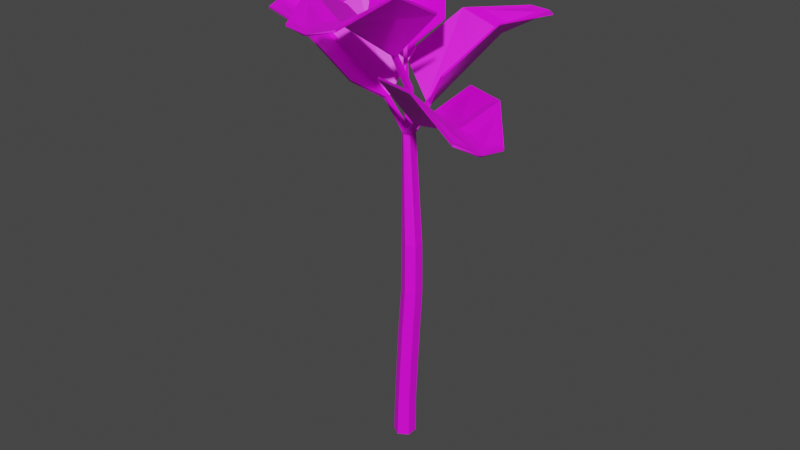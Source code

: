 # Source: ArecaPalm.blend  (saved by Blender 4.0.36; exported with 4.5.12 LTS)
import bpy
from mathutils import Matrix  # noqa: F401  (used for matrix-valued properties, if any)

bpy.ops.wm.read_factory_settings(use_empty=True)
scene = bpy.context.scene
scene.name = 'Scene'

# ---- collections
col_collection = bpy.data.collections.new('Collection'); scene.collection.children.link(col_collection)

# ---- images (referenced by path relative to the original .blend; pixels are not part of the script)
import os
ASSET_DIR = os.environ.get("B2B_ASSET_DIR", "")  # directory of the original .blend (textures are referenced by path, not embedded)
HERE = os.path.dirname(os.path.abspath(__file__))  # packed textures are extracted next to this script under _unpacked/

def load_image(name, relpath, width, height, colorspace="sRGB"):
    """Load a texture the original file referenced (path relative to the .blend, or extracted next to this script)."""
    p = next((c for c in (os.path.join(HERE, relpath), os.path.join(ASSET_DIR, relpath)) if relpath and os.path.exists(c)), "")
    if p:
        img = bpy.data.images.load(p, check_existing=True)
        img.name = name
    else:  # same state as the original file: an image datablock whose file is absent (Cycles renders it pink)
        img = bpy.data.images.new(name, width, height)
        img.source = "FILE"
        img.filepath = "//" + (relpath or name)
    img.colorspace_settings.name = colorspace
    return img
img_colorpalette_png_002 = load_image('ColorPalette.png.002', 'ColorPalette.png', 1024, 1024, 'sRGB')

# ---- materials (node trees are filled in below, after node groups)
mat_material_003 = bpy.data.materials.new('Material.003')
mat_material_003.use_transparent_shadow = False

# ---- material node trees
mat_material_003.use_nodes = True; mat_material_003.node_tree.nodes.clear()
_N = mat_material_003.node_tree.nodes; _L = mat_material_003.node_tree.links
n0 = _N.new('ShaderNodeBsdfPrincipled'); n0.name = 'Principled BSDF'; n0.location = (10, 300)
n0.inputs[3].default_value = 1.45
n1 = _N.new('ShaderNodeOutputMaterial'); n1.name = 'Material Output'; n1.location = (300, 300)
n2 = _N.new('ShaderNodeTexImage'); n2.name = 'Image Texture'; n2.location = (-280, 280)
n2.image = img_colorpalette_png_002
n2.interpolation = 'Closest'
_L.new(n0.outputs[0], n1.inputs[0])
_L.new(n2.outputs[0], n0.inputs[0])
n1.is_active_output = True

# ---- world
world_world = bpy.data.worlds.new('World'); scene.world = world_world
world_world.use_nodes = True; world_world.node_tree.nodes.clear()
_N = world_world.node_tree.nodes; _L = world_world.node_tree.links
n0 = _N.new('ShaderNodeOutputWorld'); n0.name = 'World Output'; n0.location = (300, 300)
n1 = _N.new('ShaderNodeBackground'); n1.name = 'Background'; n1.location = (10, 300)
n1.inputs[0].default_value = (0.05088, 0.05088, 0.05088, 1.0)
_L.new(n1.outputs[0], n0.inputs[0])
n0.is_active_output = True
world_world.color = (0.05088, 0.05088, 0.05088)
world_world.use_sun_shadow = False
world_world.sun_shadow_jitter_overblur = 0.0

# ---- meshes
me_circle = bpy.data.meshes.new('Circle')
me_circle.from_pydata([(0.001068, 0.03574, 0.0), (-0.02885, 0.01798, 0.0), (-0.03216, -0.01997, 0.0), (0.0, -0.03994, 0.0), (0.03216, -0.01997, 0.0), (0.03099, 0.01798, 0.0), (-0.02863, 0.01798, 0.1383), (0.001289, 0.03574, 0.1383), (-0.02867, -0.01757, 0.1383), (0.001276, -0.03536, 0.1383), (0.03122, -0.01757, 0.1383), (0.03121, 0.01798, 0.1383), (-0.02187, 0.01798, 0.272), (0.008047, 0.03574, 0.272), (-0.02187, -0.01755, 0.272), (0.008047, -0.03531, 0.272), (0.03796, -0.01755, 0.272), (0.03796, 0.01798, 0.272), (-0.01421, 0.01792, 0.4119), (0.01561, 0.03563, 0.4119), (-0.01421, -0.01749, 0.4119), (0.01561, -0.03519, 0.4119), (0.04543, -0.01749, 0.4119), (0.04543, 0.01792, 0.4119), (-0.003814, 0.01726, 0.5523), (0.02494, 0.03433, 0.5523), (-0.003814, -0.01689, 0.5523), (0.02494, -0.03396, 0.5523), (0.05369, -0.01689, 0.5523), (0.05369, 0.01726, 0.5523), (-0.002292, 0.01626, 0.7159), (0.02512, 0.03254, 0.7159), (-0.002292, -0.01629, 0.7159), (0.02512, -0.03257, 0.7159), (0.05253, -0.01629, 0.7159), (0.05253, 0.01626, 0.7159), (-0.003114, 0.01657, 1.222), (-0.001649, 0.04005, 1.077), (-0.005795, 0.0002387, 1.22), (0.01649, -0.001219, 1.078), (0.01376, 0.03036, 1.077), (0.001649, 0.03574, 0.1467), (0.03157, 0.01798, 0.1467), (0.03157, -0.01755, 0.1467), (0.001647, -0.03532, 0.1467), (-0.02828, -0.01755, 0.1467), (-0.02827, 0.01798, 0.1467), (0.03839, -0.01755, 0.2803), (0.008477, -0.03531, 0.2803), (-0.02144, -0.01755, 0.2803), (-0.02144, 0.01798, 0.2803), (0.03839, 0.01798, 0.2803), (0.008477, 0.03574, 0.2803), (0.01639, -0.0351, 0.4223), (-0.01335, -0.01744, 0.4223), (-0.01335, 0.01787, 0.4223), (0.01639, 0.03553, 0.4223), (0.04613, 0.01787, 0.4223), (0.04613, -0.01744, 0.4223), (-0.003686, -0.01685, 0.5634), (-0.003686, 0.01719, 0.5634), (0.05364, 0.01719, 0.5634), (0.05364, -0.01685, 0.5634), (0.02498, -0.03386, 0.5634), (0.02498, 0.03421, 0.5634), (-0.002518, 0.01617, 0.7244), (0.02479, 0.03238, 0.7244), (0.0521, 0.01617, 0.7244), (0.0521, -0.01626, 0.7244), (0.02479, -0.03248, 0.7244), (-0.002518, -0.01626, 0.7244), (-0.005249, 0.0354, 1.087), (0.01555, 0.08762, 1.152), (0.01092, 0.08033, 1.163), (-0.1091, 0.1297, 1.267), (-0.1069, 0.1334, 1.262), (0.008741, 0.02721, 1.087), (0.02792, 0.08114, 1.153), (0.02329, 0.07385, 1.164), (0.1203, 0.009297, 1.284), (0.1226, 0.01299, 1.279), (0.0109, 0.007491, 1.089), (0.4638, -0.2677, 1.223), (0.4702, -0.2702, 1.229), (0.06116, -0.01309, 1.125), (0.05758, -0.005669, 1.135), (0.1566, 0.1019, 1.24), (0.4859, -0.2, 1.23), (0.4858, -0.2014, 1.224), (0.1586, 0.09895, 1.234), (0.3198, -0.1662, 1.229), (0.3168, -0.1662, 1.221), (0.3474, -0.02422, 1.275), (0.348, -0.02622, 1.269), (0.0009641, -0.0131, 1.082), (-0.001015, -0.001473, 1.092), (0.4595, -0.2755, 1.225), (0.4658, -0.278, 1.231), (0.05296, -0.02645, 1.129), (0.04937, -0.01901, 1.139), (0.004217, -0.1294, 1.294), (0.4095, -0.3141, 1.258), (0.4094, -0.3155, 1.252), (0.006237, -0.1321, 1.288), (0.3117, -0.1786, 1.232), (0.3086, -0.1785, 1.224), (0.2072, -0.2338, 1.327), (0.2078, -0.2358, 1.32), (-0.02158, 0.00692, 1.079), (-0.01274, 0.009665, 1.089), (-0.468, -0.03508, 1.403), (-0.4729, -0.03651, 1.41), (-0.07023, -0.01506, 1.177), (-0.06206, -0.01789, 1.186), (-0.06298, -0.1678, 1.277), (-0.4514, -0.09921, 1.403), (-0.4532, -0.09781, 1.398), (-0.06713, -0.1663, 1.272), (-0.3079, -0.04293, 1.372), (-0.3071, -0.04116, 1.365), (-0.2517, -0.1695, 1.398), (-0.2545, -0.168, 1.393), (-0.02126, 0.02638, 1.082), (-0.01177, 0.02613, 1.09), (-0.4681, -0.02692, 1.405), (-0.473, -0.02835, 1.412), (-0.06923, 0.0002554, 1.178), (-0.06106, -0.0023, 1.186), (-0.04434, 0.09959, 1.315), (-0.4415, 0.02674, 1.434), (-0.4433, 0.02814, 1.428), (-0.04847, 0.1047, 1.307), (-0.3069, -0.02936, 1.376), (-0.3062, -0.0276, 1.368), (-0.2338, 0.06178, 1.454), (-0.2366, 0.06332, 1.448), (0.008475, 0.02143, 1.22), (0.01085, 0.006724, 1.214), (-0.01592, 0.00761, 1.224), (-0.2014, 0.2803, 1.567), (-0.2032, 0.2828, 1.573), (-0.03284, 0.02907, 1.321), (-0.02767, 0.02037, 1.333), (-0.09616, -0.05735, 1.434), (-0.2317, 0.234, 1.577), (-0.2331, 0.2358, 1.573), (-0.09873, -0.05402, 1.431), (-0.1279, 0.172, 1.52), (-0.1283, 0.1723, 1.514), (-0.1685, 0.06651, 1.56), (-0.1704, 0.06897, 1.555), (-0.01447, 0.01612, 1.225), (-0.196, 0.2849, 1.567), (-0.1978, 0.2874, 1.573), (-0.02323, 0.03522, 1.322), (-0.01806, 0.02708, 1.333), (0.08228, 0.07268, 1.427), (-0.1419, 0.2983, 1.575), (-0.1433, 0.3001, 1.57), (0.07972, 0.07593, 1.424), (-0.1183, 0.1791, 1.52), (-0.1187, 0.1794, 1.514), (-0.00405, 0.186, 1.554), (-0.005968, 0.189, 1.548), (0.1893, 0.4379, 1.384), (0.1909, 0.4423, 1.391), (0.1157, -0.5113, 1.524), (0.1171, -0.5171, 1.53), (0.02112, -0.07109, 1.339), (0.01891, -0.06489, 1.353), (0.1422, -0.04059, 1.482), (0.1734, -0.4759, 1.543), (0.1738, -0.477, 1.537), (0.1433, -0.0442, 1.476), (0.07778, -0.3419, 1.513), (0.07759, -0.3401, 1.505), (0.1775, -0.254, 1.583), (0.1783, -0.2561, 1.576), (0.1072, -0.5141, 1.523), (0.1087, -0.5199, 1.53), (0.006671, -0.07571, 1.341), (0.004461, -0.06876, 1.355), (-0.1261, -0.1067, 1.471), (0.03889, -0.5086, 1.54), (0.03935, -0.5097, 1.534), (-0.125, -0.1103, 1.466), (0.06334, -0.3455, 1.513), (0.06315, -0.3437, 1.505), (-0.06913, -0.3142, 1.575), (-0.06841, -0.3162, 1.569), (0.1244, 0.4475, 1.393), (0.1257, 0.4491, 1.388), (0.1144, 0.297, 1.349), (0.1146, 0.2963, 1.341), (-0.01937, 0.2922, 1.393), (-0.01763, 0.2946, 1.388), (0.197, 0.4347, 1.384), (0.1986, 0.4391, 1.391), (0.239, 0.3868, 1.403), (0.2402, 0.3884, 1.397), (0.1267, 0.2905, 1.35), (0.127, 0.2899, 1.342), (0.191, 0.1809, 1.41), (0.1927, 0.1833, 1.405)], [], [(1, 0, 3, 2), (44, 43, 16, 15), (0, 5, 4, 3), (42, 41, 13, 17), (1, 2, 8, 6), (4, 5, 11, 10), (2, 3, 9, 8), (0, 1, 6, 7), (5, 0, 7, 11), (3, 4, 10, 9), (50, 49, 20, 18), (48, 47, 22, 21), (46, 45, 14, 12), (43, 42, 17, 16), (45, 44, 15, 14), (41, 46, 12, 13), (56, 55, 24, 25), (54, 53, 27, 26), (47, 51, 23, 22), (49, 48, 21, 20), (52, 50, 18, 19), (51, 52, 19, 23), (62, 61, 35, 34), (60, 59, 32, 30), (57, 56, 25, 29), (53, 58, 28, 27), (55, 54, 26, 24), (58, 57, 29, 28), (70, 108, 122, 65), (59, 63, 33, 32), (64, 60, 30, 31), (61, 64, 31, 35), (63, 62, 34, 33), (68, 39, 94, 69), (37, 40, 67, 66), (68, 67, 40, 39), (70, 69, 94, 108), (37, 122, 123, 71), (95, 109, 108, 94), (7, 6, 46, 41), (8, 9, 44, 45), (10, 11, 42, 43), (6, 8, 45, 46), (11, 7, 41, 42), (9, 10, 43, 44), (17, 13, 52, 51), (13, 12, 50, 52), (14, 15, 48, 49), (16, 17, 51, 47), (15, 16, 47, 48), (12, 14, 49, 50), (22, 23, 57, 58), (18, 20, 54, 55), (21, 22, 58, 53), (23, 19, 56, 57), (20, 21, 53, 54), (19, 18, 55, 56), (27, 28, 62, 63), (29, 25, 64, 61), (25, 24, 60, 64), (26, 27, 63, 59), (24, 26, 59, 60), (28, 29, 61, 62), (32, 33, 69, 70), (34, 35, 67, 68), (30, 32, 70, 65), (33, 34, 68, 69), (31, 30, 65, 66), (35, 31, 66, 67), (72, 73, 74, 75), (71, 76, 78, 73), (37, 71, 73, 72), (77, 40, 37, 72), (77, 80, 79, 78), (40, 77, 78, 76), (83, 82, 88, 87), (96, 82, 83, 97), (96, 105, 91, 82), (93, 92, 87, 88), (91, 84, 89, 93), (84, 85, 86, 89), (90, 83, 87, 92), (85, 90, 92, 86), (82, 91, 93, 88), (89, 86, 92, 93), (81, 95, 99, 85), (85, 99, 104, 90), (39, 81, 85, 84), (98, 94, 39, 84), (105, 98, 84, 91), (97, 101, 102, 96), (107, 102, 101, 106), (105, 107, 103, 98), (98, 103, 100, 99), (104, 106, 101, 97), (99, 100, 106, 104), (96, 102, 107, 105), (103, 107, 106, 100), (94, 98, 99, 95), (90, 104, 97, 83), (111, 110, 116, 115), (124, 110, 111, 125), (124, 133, 119, 110), (121, 120, 115, 116), (119, 112, 117, 121), (112, 113, 114, 117), (118, 111, 115, 120), (113, 118, 120, 114), (110, 119, 121, 116), (117, 114, 120, 121), (109, 123, 127, 113), (113, 127, 132, 118), (108, 109, 113, 112), (126, 122, 108, 112), (133, 126, 112, 119), (125, 129, 130, 124), (135, 130, 129, 134), (133, 135, 131, 126), (126, 131, 128, 127), (132, 134, 129, 125), (127, 128, 134, 132), (124, 130, 135, 133), (131, 135, 134, 128), (122, 126, 127, 123), (118, 132, 125, 111), (40, 76, 81, 39), (95, 81, 137, 38), (123, 109, 138, 151), (71, 123, 151, 36), (81, 76, 136, 137), (76, 71, 36, 136), (109, 95, 38, 138), (140, 139, 145, 144), (152, 139, 140, 153), (152, 161, 148, 139), (150, 149, 144, 145), (148, 141, 146, 150), (141, 142, 143, 146), (147, 140, 144, 149), (142, 147, 149, 143), (139, 148, 150, 145), (146, 143, 149, 150), (38, 36, 155, 142), (142, 155, 160, 147), (138, 38, 142, 141), (154, 151, 138, 141), (161, 154, 141, 148), (153, 157, 158, 152), (163, 158, 157, 162), (161, 163, 159, 154), (154, 159, 156, 155), (160, 162, 157, 153), (155, 156, 162, 160), (152, 158, 163, 161), (159, 163, 162, 156), (151, 154, 155, 36), (147, 160, 153, 140), (167, 166, 172, 171), (178, 166, 167, 179), (178, 187, 175, 166), (177, 176, 171, 172), (175, 168, 173, 177), (168, 169, 170, 173), (174, 167, 171, 176), (169, 174, 176, 170), (166, 175, 177, 172), (173, 170, 176, 177), (136, 36, 181, 169), (169, 181, 186, 174), (137, 136, 169, 168), (165, 164, 191, 190), (180, 38, 137, 168), (187, 180, 168, 175), (179, 183, 184, 178), (189, 184, 183, 188), (187, 189, 185, 180), (180, 185, 182, 181), (186, 188, 183, 179), (181, 182, 188, 186), (178, 184, 189, 187), (185, 189, 188, 182), (38, 180, 181, 36), (174, 186, 179, 167), (196, 164, 165, 197), (196, 201, 193, 164), (195, 194, 190, 191), (193, 72, 75, 195), (192, 165, 190, 194), (73, 192, 194, 74), (164, 193, 195, 191), (75, 74, 194, 195), (73, 78, 200, 192), (201, 77, 72, 193), (197, 198, 199, 196), (203, 199, 198, 202), (201, 203, 80, 77), (200, 202, 198, 197), (78, 79, 202, 200), (196, 199, 203, 201), (80, 203, 202, 79), (192, 200, 197, 165), (65, 122, 37, 66)])
_uv = me_circle.uv_layers.new(name='UVMap')
_uv.uv.foreach_set('vector', [0.356, 0.779, 0.356, 0.779, 0.356, 0.779, 0.356, 0.779, 0.356, 0.779, 0.356, 0.779, 0.356, 0.779, 0.356, 0.779, 0.356, 0.779, 0.356, 0.779, 0.356, 0.779, 0.356, 0.779, 0.356, 0.779, 0.356, 0.779, 0.356, 0.779, 0.356, 0.779, 0.356, 0.779, 0.356, 0.779, 0.356, 0.779, 0.356, 0.779, 0.356, 0.779, 0.356, 0.779, 0.356, 0.779, 0.356, 0.779, 0.356, 0.779, 0.356, 0.779, 0.356, 0.779, 0.356, 0.779, 0.356, 0.779, 0.356, 0.779, 0.356, 0.779, 0.356, 0.779, 0.356, 0.779, 0.356, 0.779, 0.356, 0.779, 0.356, 0.779, 0.356, 0.779, 0.356, 0.779, 0.356, 0.779, 0.356, 0.779, 0.356, 0.779, 0.356, 0.779, 0.356, 0.779, 0.356, 0.779, 0.356, 0.779, 0.356, 0.779, 0.356, 0.779, 0.356, 0.779, 0.356, 0.779, 0.356, 0.779, 0.356, 0.779, 0.356, 0.779, 0.356, 0.779, 0.356, 0.779, 0.356, 0.779, 0.356, 0.779, 0.356, 0.779, 0.356, 0.779, 0.356, 0.779, 0.356, 0.779, 0.356, 0.779, 0.356, 0.779, 0.356, 0.779, 0.356, 0.779, 0.356, 0.779, 0.356, 0.779, 0.356, 0.779, 0.356, 0.779, 0.356, 0.779, 0.356, 0.779, 0.356, 0.779, 0.356, 0.779, 0.356, 0.779, 0.356, 0.779, 0.356, 0.779, 0.356, 0.779, 0.356, 0.779, 0.356, 0.779, 0.356, 0.779, 0.356, 0.779, 0.356, 0.779, 0.356, 0.779, 0.356, 0.779, 0.356, 0.779, 0.356, 0.779, 0.356, 0.779, 0.356, 0.779, 0.356, 0.779, 0.356, 0.779, 0.356, 0.779, 0.356, 0.779, 0.356, 0.779, 0.356, 0.779, 0.356, 0.779, 0.356, 0.779, 0.356, 0.779, 0.356, 0.779, 0.356, 0.779, 0.356, 0.779, 0.356, 0.779, 0.356, 0.779, 0.356, 0.779, 0.356, 0.779, 0.356, 0.779, 0.356, 0.779, 0.356, 0.779, 0.356, 0.779, 0.356, 0.779, 0.356, 0.779, 0.356, 0.779, 0.356, 0.779, 0.356, 0.779, 0.7232, 0.9056, 0.7232, 0.9056, 0.7232, 0.9056, 0.7232, 0.9056, 0.356, 0.779, 0.356, 0.779, 0.356, 0.779, 0.356, 0.779, 0.356, 0.779, 0.356, 0.779, 0.356, 0.779, 0.356, 0.779, 0.356, 0.779, 0.356, 0.779, 0.356, 0.779, 0.356, 0.779, 0.356, 0.779, 0.356, 0.779, 0.356, 0.779, 0.356, 0.779, 0.7232, 0.9056, 0.7232, 0.9056, 0.7232, 0.9056, 0.7232, 0.9056, 0.7232, 0.9056, 0.7232, 0.9056, 0.7232, 0.9056, 0.7232, 0.9056, 0.7232, 0.9056, 0.7232, 0.9056, 0.7232, 0.9056, 0.7232, 0.9056, 0.7232, 0.9056, 0.7232, 0.9056, 0.7232, 0.9056, 0.7232, 0.9056, 0.7232, 0.9056, 0.7232, 0.9056, 0.7232, 0.9056, 0.7232, 0.9056, 0.7232, 0.9056, 0.7232, 0.9056, 0.7232, 0.9056, 0.7232, 0.9056, 0.2197, 0.7783, 0.2197, 0.7783, 0.2197, 0.7783, 0.2197, 0.7783, 0.2197, 0.7783, 0.2197, 0.7783, 0.2197, 0.7783, 0.2197, 0.7783, 0.2197, 0.7783, 0.2197, 0.7783, 0.2197, 0.7783, 0.2197, 0.7783, 0.2197, 0.7783, 0.2197, 0.7783, 0.2197, 0.7783, 0.2197, 0.7783, 0.2197, 0.7783, 0.2197, 0.7783, 0.2197, 0.7783, 0.2197, 0.7783, 0.2197, 0.7783, 0.2197, 0.7783, 0.2197, 0.7783, 0.2197, 0.7783, 0.2197, 0.7783, 0.2197, 0.7783, 0.2197, 0.7783, 0.2197, 0.7783, 0.2197, 0.7783, 0.2197, 0.7783, 0.2197, 0.7783, 0.2197, 0.7783, 0.2197, 0.7783, 0.2197, 0.7783, 0.2197, 0.7783, 0.2197, 0.7783, 0.2197, 0.7783, 0.2197, 0.7783, 0.2197, 0.7783, 0.2197, 0.7783, 0.2197, 0.7783, 0.2197, 0.7783, 0.2197, 0.7783, 0.2197, 0.7783, 0.2197, 0.7783, 0.2197, 0.7783, 0.2197, 0.7783, 0.2197, 0.7783, 0.2197, 0.7783, 0.2197, 0.7783, 0.2197, 0.7783, 0.2197, 0.7783, 0.2197, 0.7783, 0.2197, 0.7783, 0.2197, 0.7783, 0.2197, 0.7783, 0.2197, 0.7783, 0.2197, 0.7783, 0.2197, 0.7783, 0.2197, 0.7783, 0.2197, 0.7783, 0.2197, 0.7783, 0.2197, 0.7783, 0.2197, 0.7783, 0.2197, 0.7783, 0.2197, 0.7783, 0.2197, 0.7783, 0.2197, 0.7783, 0.2197, 0.7783, 0.2197, 0.7783, 0.2197, 0.7783, 0.2197, 0.7783, 0.2197, 0.7783, 0.2197, 0.7783, 0.2197, 0.7783, 0.2197, 0.7783, 0.2197, 0.7783, 0.2197, 0.7783, 0.2197, 0.7783, 0.2197, 0.7783, 0.2197, 0.7783, 0.2197, 0.7783, 0.2197, 0.7783, 0.2197, 0.7783, 0.2197, 0.7783, 0.2197, 0.7783, 0.2197, 0.7783, 0.2197, 0.7783, 0.2197, 0.7783, 0.2197, 0.7783, 0.2197, 0.7783, 0.2197, 0.7783, 0.2197, 0.7783, 0.2197, 0.7783, 0.2197, 0.7783, 0.2197, 0.7783, 0.2197, 0.7783, 0.2197, 0.7783, 0.2197, 0.7783, 0.2197, 0.7783, 0.2197, 0.7783, 0.2197, 0.7783, 0.2197, 0.7783, 0.2197, 0.7783, 0.2197, 0.7783, 0.2197, 0.7783, 0.2197, 0.7783, 0.2197, 0.7783, 0.2197, 0.7783, 0.2197, 0.7783, 0.2197, 0.7783, 0.2197, 0.7783, 0.2197, 0.7783, 0.2197, 0.7783, 0.2197, 0.7783, 0.2197, 0.7783, 0.2197, 0.7783, 0.2197, 0.7783, 0.2197, 0.7783, 0.2197, 0.7783, 0.5237, 0.8981, 0.5237, 0.8981, 0.5237, 0.8981, 0.5237, 0.8981, 0.7232, 0.9056, 0.7232, 0.9056, 0.7232, 0.9056, 0.7232, 0.9056, 0.5237, 0.8981, 0.5237, 0.8981, 0.5237, 0.8981, 0.5237, 0.8981, 0.7232, 0.9056, 0.7232, 0.9056, 0.7232, 0.9056, 0.7232, 0.9056, 0.5237, 0.8981, 0.5237, 0.8981, 0.5237, 0.8981, 0.5237, 0.8981, 0.7232, 0.9056, 0.7232, 0.9056, 0.7232, 0.9056, 0.7232, 0.9056, 0.5237, 0.8981, 0.5237, 0.8981, 0.5237, 0.8981, 0.5237, 0.8981, 0.5237, 0.8981, 0.5237, 0.8981, 0.5237, 0.8981, 0.5237, 0.8981, 0.6053, 0.9118, 0.6069, 0.9164, 0.6053, 0.9164, 0.6053, 0.9164, 0.5237, 0.8981, 0.5237, 0.8981, 0.5237, 0.8981, 0.5237, 0.8981, 0.5237, 0.8981, 0.5237, 0.8981, 0.5237, 0.8981, 0.5237, 0.8981, 0.5237, 0.8981, 0.5237, 0.8981, 0.5237, 0.8981, 0.5237, 0.8981, 0.5237, 0.8981, 0.5237, 0.8981, 0.5237, 0.8981, 0.5237, 0.8981, 0.5237, 0.8981, 0.5237, 0.8981, 0.5237, 0.8981, 0.5237, 0.8981, 0.5237, 0.8981, 0.5237, 0.8981, 0.5237, 0.8981, 0.5237, 0.8981, 0.5237, 0.8981, 0.5237, 0.8981, 0.5237, 0.8981, 0.5237, 0.8981, 0.7232, 0.9056, 0.7232, 0.9056, 0.7232, 0.9056, 0.7232, 0.9056, 0.6053, 0.9164, 0.6053, 0.9164, 0.6053, 0.9164, 0.6053, 0.9164, 0.7232, 0.9056, 0.7232, 0.9056, 0.7232, 0.9056, 0.7232, 0.9056, 0.7232, 0.9056, 0.7232, 0.9056, 0.7232, 0.9056, 0.7232, 0.9056, 0.6069, 0.9164, 0.6053, 0.9164, 0.6053, 0.9164, 0.6053, 0.9164, 0.5237, 0.8981, 0.5237, 0.8981, 0.5237, 0.8981, 0.5237, 0.8981, 0.5237, 0.8981, 0.5237, 0.8981, 0.5237, 0.8981, 0.5237, 0.8981, 0.5237, 0.8981, 0.5237, 0.8981, 0.5237, 0.8981, 0.5237, 0.8981, 0.5237, 0.8981, 0.5237, 0.8981, 0.5237, 0.8981, 0.5237, 0.8981, 0.5237, 0.8981, 0.5237, 0.8981, 0.5237, 0.8981, 0.5237, 0.8981, 0.5237, 0.8981, 0.5237, 0.8981, 0.5237, 0.8981, 0.5237, 0.8981, 0.5237, 0.8981, 0.5237, 0.8981, 0.5237, 0.8981, 0.5237, 0.8981, 0.5237, 0.8981, 0.5237, 0.8981, 0.5237, 0.8981, 0.5237, 0.8981, 0.7232, 0.9056, 0.7232, 0.9056, 0.7232, 0.9056, 0.7232, 0.9056, 0.6053, 0.9164, 0.6053, 0.9164, 0.6053, 0.9164, 0.6053, 0.9164, 0.5237, 0.8981, 0.5237, 0.8981, 0.5237, 0.8981, 0.5237, 0.8981, 0.5237, 0.8981, 0.5237, 0.8981, 0.5237, 0.8981, 0.5237, 0.8981, 0.6053, 0.9164, 0.6053, 0.9164, 0.6053, 0.9164, 0.6053, 0.9164, 0.5237, 0.8981, 0.5237, 0.8981, 0.5237, 0.8981, 0.5237, 0.8981, 0.5237, 0.8981, 0.5237, 0.8981, 0.5237, 0.8981, 0.5237, 0.8981, 0.5237, 0.8981, 0.5237, 0.8981, 0.5237, 0.8981, 0.5237, 0.8981, 0.5237, 0.8981, 0.5237, 0.8981, 0.5237, 0.8981, 0.5237, 0.8981, 0.5237, 0.8981, 0.5237, 0.8981, 0.5237, 0.8981, 0.5237, 0.8981, 0.5237, 0.8981, 0.5237, 0.8981, 0.5237, 0.8981, 0.5237, 0.8981, 0.5237, 0.8981, 0.5237, 0.8981, 0.5237, 0.8981, 0.5237, 0.8981, 0.7232, 0.9056, 0.7232, 0.9056, 0.7232, 0.9056, 0.7232, 0.9056, 0.6053, 0.9164, 0.6053, 0.9164, 0.6053, 0.9164, 0.6053, 0.9164, 0.7232, 0.9056, 0.7232, 0.9056, 0.7232, 0.9056, 0.7232, 0.9056, 0.7232, 0.9056, 0.7232, 0.9056, 0.7232, 0.9056, 0.7232, 0.9056, 0.6053, 0.9164, 0.6053, 0.9164, 0.6053, 0.9164, 0.6053, 0.9164, 0.5237, 0.8981, 0.5237, 0.8981, 0.5237, 0.8981, 0.5237, 0.8981, 0.5237, 0.8981, 0.5237, 0.8981, 0.5237, 0.8981, 0.5237, 0.8981, 0.5237, 0.8981, 0.5237, 0.8981, 0.5237, 0.8981, 0.5237, 0.8981, 0.5237, 0.8981, 0.5237, 0.8981, 0.5237, 0.8981, 0.5237, 0.8981, 0.5237, 0.8981, 0.5237, 0.8981, 0.5237, 0.8981, 0.5237, 0.8981, 0.5237, 0.8981, 0.5237, 0.8981, 0.5237, 0.8981, 0.5237, 0.8981, 0.5237, 0.8981, 0.5237, 0.8981, 0.5237, 0.8981, 0.5237, 0.8981, 0.5237, 0.8981, 0.5237, 0.8981, 0.5237, 0.8981, 0.5237, 0.8981, 0.5237, 0.8981, 0.5237, 0.8981, 0.5237, 0.8981, 0.5237, 0.8981, 0.6053, 0.9164, 0.6053, 0.9164, 0.6053, 0.9164, 0.6053, 0.9164, 0.7232, 0.9056, 0.7232, 0.9056, 0.7232, 0.9056, 0.7232, 0.9056, 0.7232, 0.9056, 0.7232, 0.9056, 0.7232, 0.9056, 0.7232, 0.9056, 0.7232, 0.9056, 0.7232, 0.9056, 0.7232, 0.9056, 0.7232, 0.9056, 0.7232, 0.9056, 0.7232, 0.9056, 0.7232, 0.9056, 0.7232, 0.9056, 0.7232, 0.9056, 0.7232, 0.9056, 0.7232, 0.9056, 0.7232, 0.9056, 0.7232, 0.9056, 0.7232, 0.9056, 0.7232, 0.9056, 0.7232, 0.9056, 0.7232, 0.9056, 0.7232, 0.9056, 0.7232, 0.9056, 0.7232, 0.9056, 0.5237, 0.8981, 0.5237, 0.8981, 0.5237, 0.8981, 0.5237, 0.8981, 0.5237, 0.8981, 0.5237, 0.8981, 0.5237, 0.8981, 0.5237, 0.8981, 0.6053, 0.9164, 0.6053, 0.9164, 0.6053, 0.9164, 0.6053, 0.9164, 0.5237, 0.8981, 0.5237, 0.8981, 0.5237, 0.8981, 0.5237, 0.8981, 0.5237, 0.8981, 0.5237, 0.8981, 0.5237, 0.8981, 0.5237, 0.8981, 0.5237, 0.8981, 0.5237, 0.8981, 0.5237, 0.8981, 0.5237, 0.8981, 0.5237, 0.8981, 0.5237, 0.8981, 0.5237, 0.8981, 0.5237, 0.8981, 0.5237, 0.8981, 0.5237, 0.8981, 0.5237, 0.8981, 0.5237, 0.8981, 0.5237, 0.8981, 0.5237, 0.8981, 0.5237, 0.8981, 0.5237, 0.8981, 0.5237, 0.8981, 0.5237, 0.8981, 0.5237, 0.8981, 0.5237, 0.8981, 0.7232, 0.9056, 0.7232, 0.9056, 0.7232, 0.9056, 0.7232, 0.9056, 0.6053, 0.9164, 0.6053, 0.9164, 0.6053, 0.9164, 0.6053, 0.9164, 0.7232, 0.9056, 0.7232, 0.9056, 0.7232, 0.9056, 0.7232, 0.9056, 0.7232, 0.9056, 0.7232, 0.9056, 0.7232, 0.9056, 0.7232, 0.9056, 0.6053, 0.9164, 0.6053, 0.9164, 0.6053, 0.9164, 0.6053, 0.9164, 0.5237, 0.8981, 0.5237, 0.8981, 0.5237, 0.8981, 0.5237, 0.8981, 0.5237, 0.8981, 0.5237, 0.8981, 0.5237, 0.8981, 0.5237, 0.8981, 0.5237, 0.8981, 0.5237, 0.8981, 0.5237, 0.8981, 0.5237, 0.8981, 0.5237, 0.8981, 0.5237, 0.8981, 0.5237, 0.8981, 0.5237, 0.8981, 0.5237, 0.8981, 0.5237, 0.8981, 0.5237, 0.8981, 0.5237, 0.8981, 0.5237, 0.8981, 0.5237, 0.8981, 0.5237, 0.8981, 0.5237, 0.8981, 0.5237, 0.8981, 0.5237, 0.8981, 0.5237, 0.8981, 0.5237, 0.8981, 0.5237, 0.8981, 0.5237, 0.8981, 0.5237, 0.8981, 0.5237, 0.8981, 0.7232, 0.9056, 0.7232, 0.9056, 0.7232, 0.9056, 0.7232, 0.9056, 0.6053, 0.9164, 0.6053, 0.9164, 0.6053, 0.9164, 0.6053, 0.9164, 0.5237, 0.8981, 0.5237, 0.8981, 0.5237, 0.8981, 0.5237, 0.8981, 0.5237, 0.8981, 0.5237, 0.8981, 0.5237, 0.8981, 0.5237, 0.8981, 0.6053, 0.9164, 0.6053, 0.9164, 0.6053, 0.9164, 0.6053, 0.9164, 0.5237, 0.8981, 0.5237, 0.8981, 0.5237, 0.8981, 0.5237, 0.8981, 0.5237, 0.8981, 0.5237, 0.8981, 0.5237, 0.8981, 0.5237, 0.8981, 0.5237, 0.8981, 0.5237, 0.8981, 0.5237, 0.8981, 0.5237, 0.8981, 0.5237, 0.8981, 0.5237, 0.8981, 0.5237, 0.8981, 0.5237, 0.8981, 0.5237, 0.8981, 0.5237, 0.8981, 0.5237, 0.8981, 0.5237, 0.8981, 0.5237, 0.8981, 0.5237, 0.8981, 0.5237, 0.8981, 0.5237, 0.8981, 0.5237, 0.8981, 0.5237, 0.8981, 0.5237, 0.8981, 0.5237, 0.8981, 0.7232, 0.9056, 0.7232, 0.9056, 0.7232, 0.9056, 0.7232, 0.9056, 0.6053, 0.9164, 0.6053, 0.9164, 0.6053, 0.9164, 0.6053, 0.9164, 0.7232, 0.9056, 0.7232, 0.9056, 0.7232, 0.9056, 0.7232, 0.9056, 0.5237, 0.8981, 0.5237, 0.8981, 0.5237, 0.8981, 0.5237, 0.8981, 0.7232, 0.9056, 0.7232, 0.9056, 0.7232, 0.9056, 0.7232, 0.9056, 0.6053, 0.9164, 0.6053, 0.9164, 0.6053, 0.9164, 0.6053, 0.9164, 0.5237, 0.8981, 0.5237, 0.8981, 0.5237, 0.8981, 0.5237, 0.8981, 0.5237, 0.8981, 0.5237, 0.8981, 0.5237, 0.8981, 0.5237, 0.8981, 0.5237, 0.8981, 0.5237, 0.8981, 0.5237, 0.8981, 0.5237, 0.8981, 0.5237, 0.8981, 0.5237, 0.8981, 0.5237, 0.8981, 0.5237, 0.8981, 0.5237, 0.8981, 0.5237, 0.8981, 0.5237, 0.8981, 0.5237, 0.8981, 0.5237, 0.8981, 0.5237, 0.8981, 0.5237, 0.8981, 0.5237, 0.8981, 0.5237, 0.8981, 0.5237, 0.8981, 0.5237, 0.8981, 0.5237, 0.8981, 0.5237, 0.8981, 0.5237, 0.8981, 0.5237, 0.8981, 0.5237, 0.8981, 0.7232, 0.9056, 0.7232, 0.9056, 0.7232, 0.9056, 0.7232, 0.9056, 0.6053, 0.9164, 0.6053, 0.9164, 0.6053, 0.9164, 0.6053, 0.9164, 0.5237, 0.8981, 0.5237, 0.8981, 0.5237, 0.8981, 0.5237, 0.8981, 0.6053, 0.9164, 0.6053, 0.9164, 0.6053, 0.9164, 0.6053, 0.9164, 0.5237, 0.8981, 0.5237, 0.8981, 0.5237, 0.8981, 0.5237, 0.8981, 0.5237, 0.8981, 0.5237, 0.8981, 0.5237, 0.8981, 0.5237, 0.8981, 0.5237, 0.8981, 0.5237, 0.8981, 0.5237, 0.8981, 0.5237, 0.8981, 0.5237, 0.8981, 0.5237, 0.8981, 0.5237, 0.8981, 0.5237, 0.8981, 0.5237, 0.8981, 0.5237, 0.8981, 0.5237, 0.8981, 0.5237, 0.8981, 0.5237, 0.8981, 0.5237, 0.8981, 0.5237, 0.8981, 0.5237, 0.8981, 0.6053, 0.9164, 0.6053, 0.9164, 0.6053, 0.9164, 0.6053, 0.9164, 0.6053, 0.9164, 0.6053, 0.9164, 0.6053, 0.9164, 0.6053, 0.9164, 0.5237, 0.8981, 0.5237, 0.8981, 0.5237, 0.8981, 0.5237, 0.8981, 0.5237, 0.8981, 0.5237, 0.8981, 0.5237, 0.8981, 0.5237, 0.8981, 0.5237, 0.8981, 0.5237, 0.8981, 0.5237, 0.8981, 0.5237, 0.8981, 0.5237, 0.8981, 0.5237, 0.8981, 0.5237, 0.8981, 0.5237, 0.8981, 0.5237, 0.8981, 0.5237, 0.8981, 0.5237, 0.8981, 0.5237, 0.8981, 0.5237, 0.8981, 0.5237, 0.8981, 0.5237, 0.8981, 0.5237, 0.8981, 0.5237, 0.8981, 0.5237, 0.8981, 0.5237, 0.8981, 0.5237, 0.8981, 0.6053, 0.9164, 0.6053, 0.9164, 0.6053, 0.9164, 0.6053, 0.9164, 0.7232, 0.9056, 0.7232, 0.9056, 0.7232, 0.9056, 0.7232, 0.9056])
me_circle.materials.append(mat_material_003)
me_circle.update()

# ---- objects
ob_arecapalm = bpy.data.objects.new('ArecaPalm', me_circle)

# ---- transforms, parenting, visibility, modifiers, constraints
ob_arecapalm.location = (0.0, 0.0, 0.0)

# ---- collection membership
col_collection.objects.link(ob_arecapalm)

# ---- scene / render settings (as saved in the file)
scene.frame_start = 1; scene.frame_end = 250; scene.frame_set(1)
scene.render.engine = 'BLENDER_EEVEE_NEXT'
scene.cycles.sampling_pattern = 'TABULATED_SOBOL'
scene.view_settings.view_transform = 'Filmic'
bpy.context.view_layer.update()

# ---- added for rendering (the .blend has no active camera and no usable light): camera, sun
cam_auto = bpy.data.cameras.new('AutoCamera')
cam_auto.lens = 50.0
cam_auto.sensor_width = 36.0
cam_auto.clip_end = 1000.0
ob_auto_camera = bpy.data.objects.new('AutoCamera', cam_auto)
scene.collection.objects.link(ob_auto_camera)
ob_auto_camera.location = (1.93938, -2.3549, 2.33783)
ob_auto_camera.rotation_euler = (1.09748, -7.21219e-08, 0.694738)
scene.camera = ob_auto_camera
light_auto_sun = bpy.data.lights.new('AutoSun', 'SUN')
light_auto_sun.energy = 3.0
light_auto_sun.angle = 0.0523599
ob_auto_sun = bpy.data.objects.new('AutoSun', light_auto_sun)
scene.collection.objects.link(ob_auto_sun)
ob_auto_sun.rotation_euler = (0.872665, 0.174533, 0.523599)
bpy.context.view_layer.update()

